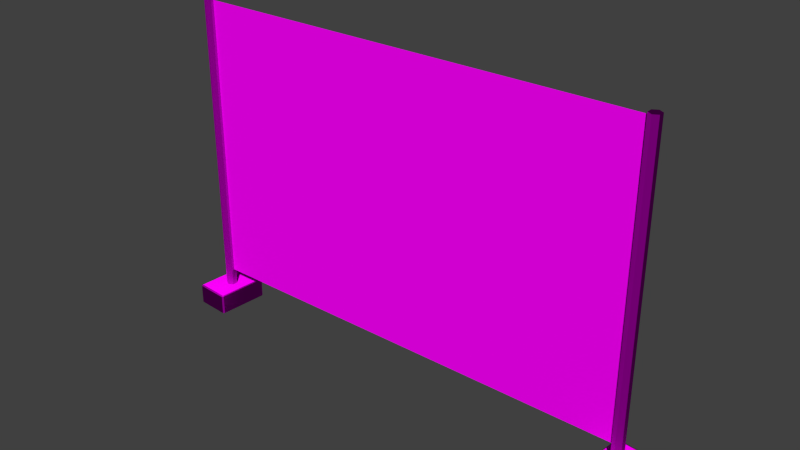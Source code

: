 # Source: decoration_building_fence_1.blend  (saved by Blender 2.70.0; exported with 4.5.12 LTS)
import bpy
from mathutils import Matrix  # noqa: F401  (used for matrix-valued properties, if any)

bpy.ops.wm.read_factory_settings(use_empty=True)
scene = bpy.context.scene
scene.name = 'Scene'

# ---- collections
col_collection_1 = bpy.data.collections.new('Collection 1'); scene.collection.children.link(col_collection_1)

# ---- images (referenced by path relative to the original .blend; pixels are not part of the script)
import os
ASSET_DIR = os.environ.get("B2B_ASSET_DIR", "")  # directory of the original .blend (textures are referenced by path, not embedded)
HERE = os.path.dirname(os.path.abspath(__file__))  # packed textures are extracted next to this script under _unpacked/

def load_image(name, relpath, width, height, colorspace="sRGB"):
    """Load a texture the original file referenced (path relative to the .blend, or extracted next to this script)."""
    p = next((c for c in (os.path.join(HERE, relpath), os.path.join(ASSET_DIR, relpath)) if relpath and os.path.exists(c)), "")
    if p:
        img = bpy.data.images.load(p, check_existing=True)
        img.name = name
    else:  # same state as the original file: an image datablock whose file is absent (Cycles renders it pink)
        img = bpy.data.images.new(name, width, height)
        img.source = "FILE"
        img.filepath = "//" + (relpath or name)
    img.colorspace_settings.name = colorspace
    return img
img_decoration_buildings_stone_2_diffuse_jpg = load_image('decoration_buildings_stone_2_diffuse.jpg', 'Texturen/decoration_buildings_stone_2_diffuse.jpg', 1024, 1024, 'sRGB')
img_decoration_buildings_stone_2_normal_jpg = load_image('decoration_buildings_stone_2_normal.jpg', 'Texturen/decoration_buildings_stone_2_normal.jpg', 1024, 1024, 'sRGB')
img_decoration_buildings_metal_1_diffuse_jpg = load_image('decoration_buildings_metal_1_diffuse.jpg', 'Texturen/decoration_buildings_metal_1_diffuse.jpg', 1024, 1024, 'sRGB')
img_decoration_buildings_metal_1_normal_jpg = load_image('decoration_buildings_metal_1_normal.jpg', 'Texturen/decoration_buildings_metal_1_normal.jpg', 1024, 1024, 'sRGB')
img_decoration_buildings_fence_1_diffuse_png = load_image('decoration_buildings_fence_1_diffuse.png', 'Texturen/decoration_buildings_fence_1_diffuse.png', 1024, 1024, 'sRGB')

# ---- materials (node trees are filled in below, after node groups)
mat_decoration_building_fence_1_foot_stone_2 = bpy.data.materials.new('decoration_building_fence_1_foot_stone_2')
mat_decoration_building_fence_1_foot_stone_2.alpha_threshold = 0.0
mat_decoration_building_fence_1_foot_stone_2.roughness = 0.5
mat_decoration_building_fence_1_foot_stone_2.line_color = (0.0, 0.0, 0.0, 1.0)
mat_decoration_building_fence_1_pole_metal_1 = bpy.data.materials.new('decoration_building_fence_1_pole_metal_1')
mat_decoration_building_fence_1_pole_metal_1.alpha_threshold = 0.0
mat_decoration_building_fence_1_pole_metal_1.roughness = 0.5
mat_decoration_building_fence_1_pole_metal_1.line_color = (0.0, 0.0, 0.0, 1.0)
mat_decoration_building_fence_1_base_fence_1 = bpy.data.materials.new('decoration_building_fence_1_base_fence_1')
mat_decoration_building_fence_1_base_fence_1.alpha_threshold = 0.0
mat_decoration_building_fence_1_base_fence_1.roughness = 0.5
mat_decoration_building_fence_1_base_fence_1.line_color = (0.0, 0.0, 0.0, 1.0)

# ---- material node trees
mat_decoration_building_fence_1_foot_stone_2.use_nodes = True; mat_decoration_building_fence_1_foot_stone_2.node_tree.nodes.clear()
_N = mat_decoration_building_fence_1_foot_stone_2.node_tree.nodes; _L = mat_decoration_building_fence_1_foot_stone_2.node_tree.links
n0 = _N.new('ShaderNodeOutputMaterial'); n0.name = 'Material Output'; n0.location = (300, 300)
n1 = _N.new('ShaderNodeTexImage'); n1.name = 'Image Texture'; n1.location = (-551, 463)
n1.width = 140
n1.image = img_decoration_buildings_stone_2_diffuse_jpg
n2 = _N.new('ShaderNodeTexImage'); n2.name = 'Image Texture.001'; n2.location = (-563, 204)
n2.width = 140
n2.image = img_decoration_buildings_stone_2_normal_jpg
n3 = _N.new('ShaderNodeTexCoord'); n3.name = 'Texture Coordinate'; n3.location = (-901, 350)
n4 = _N.new('ShaderNodeBsdfDiffuse'); n4.name = 'Diffuse BSDF'; n4.location = (10, 300)
n5 = _N.new('ShaderNodeNormalMap'); n5.name = 'Normal Map'; n5.location = (-271, 213)
_L.new(n4.outputs[0], n0.inputs[0])
_L.new(n3.outputs[2], n1.inputs[0])
_L.new(n3.outputs[2], n2.inputs[0])
_L.new(n1.outputs[0], n4.inputs[0])
_L.new(n5.outputs[0], n4.inputs[2])
_L.new(n2.outputs[0], n5.inputs[1])
n0.is_active_output = True
mat_decoration_building_fence_1_pole_metal_1.use_nodes = True; mat_decoration_building_fence_1_pole_metal_1.node_tree.nodes.clear()
_N = mat_decoration_building_fence_1_pole_metal_1.node_tree.nodes; _L = mat_decoration_building_fence_1_pole_metal_1.node_tree.links
n0 = _N.new('ShaderNodeOutputMaterial'); n0.name = 'Material Output'; n0.location = (300, 300)
n1 = _N.new('ShaderNodeTexImage'); n1.name = 'Image Texture'; n1.location = (-551, 463)
n1.width = 140
n1.image = img_decoration_buildings_metal_1_diffuse_jpg
n2 = _N.new('ShaderNodeTexImage'); n2.name = 'Image Texture.001'; n2.location = (-563, 204)
n2.width = 140
n2.image = img_decoration_buildings_metal_1_normal_jpg
n3 = _N.new('ShaderNodeTexCoord'); n3.name = 'Texture Coordinate'; n3.location = (-901, 350)
n4 = _N.new('ShaderNodeBsdfDiffuse'); n4.name = 'Diffuse BSDF'; n4.location = (10, 300)
n5 = _N.new('ShaderNodeNormalMap'); n5.name = 'Normal Map'; n5.location = (-271, 213)
_L.new(n4.outputs[0], n0.inputs[0])
_L.new(n3.outputs[2], n1.inputs[0])
_L.new(n3.outputs[2], n2.inputs[0])
_L.new(n1.outputs[0], n4.inputs[0])
_L.new(n5.outputs[0], n4.inputs[2])
_L.new(n2.outputs[0], n5.inputs[1])
n0.is_active_output = True
mat_decoration_building_fence_1_base_fence_1.use_nodes = True; mat_decoration_building_fence_1_base_fence_1.node_tree.nodes.clear()
_N = mat_decoration_building_fence_1_base_fence_1.node_tree.nodes; _L = mat_decoration_building_fence_1_base_fence_1.node_tree.links
n0 = _N.new('ShaderNodeOutputMaterial'); n0.name = 'Material Output'; n0.location = (300, 300)
n1 = _N.new('ShaderNodeBsdfDiffuse'); n1.name = 'Diffuse BSDF'; n1.location = (10, 300)
n2 = _N.new('ShaderNodeTexCoord'); n2.name = 'Texture Coordinate'; n2.location = (-722, 293)
n3 = _N.new('ShaderNodeTexImage'); n3.name = 'Image Texture'; n3.location = (-354, 328)
n3.width = 140
n3.image = img_decoration_buildings_fence_1_diffuse_png
_L.new(n1.outputs[0], n0.inputs[0])
_L.new(n2.outputs[2], n3.inputs[0])
_L.new(n3.outputs[0], n1.inputs[0])
n0.is_active_output = True

# ---- world
world_world = bpy.data.worlds.new('World'); scene.world = world_world
world_world.color = (0.05088, 0.05088, 0.05088)
world_world.use_sun_shadow = False
world_world.sun_shadow_jitter_overblur = 0.0
world_world.cycles.sampling_method = 'MANUAL'
world_world.cycles.sample_map_resolution = 256

# ---- meshes
me_cube_003 = bpy.data.meshes.new('Cube.003')
me_cube_003.from_pydata([(-0.3219, -0.4113, -0.1816), (-0.3239, -0.44, -0.1702), (-0.3412, -0.4099, -0.1702), (-0.2784, 0.4548, -0.1702), (-0.257, 0.4821, -0.1702), (-0.2591, 0.4534, -0.1816), (0.3239, 0.44, -0.1702), (0.3412, 0.4099, -0.1702), (0.3219, 0.4113, -0.1816), (0.2784, -0.4548, -0.1702), (0.257, -0.4821, -0.1702), (0.2591, -0.4534, -0.1816), (-0.3412, -0.4099, 0.1702), (-0.3239, -0.44, 0.1702), (-0.3219, -0.4113, 0.1816), (-0.2784, 0.4548, 0.1702), (-0.2591, 0.4534, 0.1816), (-0.257, 0.4821, 0.1702), (0.3239, 0.44, 0.1702), (0.3219, 0.4113, 0.1816), (0.3412, 0.4099, 0.1702), (0.2784, -0.4548, 0.1702), (0.2591, -0.4534, 0.1816), (0.257, -0.4821, 0.1702), (-4.156e-11, -5.725e-10, 0.1816)], [], [(0, 5, 8, 11), (20, 21, 9, 7), (17, 18, 6, 4), (23, 13, 1, 10), (0, 1, 2), (3, 4, 5), (6, 7, 8), (9, 10, 11), (12, 13, 14), (15, 16, 17), (18, 19, 20), (21, 22, 23), (1, 13, 12, 2), (14, 16, 15, 12), (17, 4, 3, 15), (5, 0, 2, 3), (16, 19, 18, 17), (20, 7, 6, 18), (8, 5, 4, 6), (19, 22, 21, 20), (23, 10, 9, 21), (11, 8, 7, 9), (22, 14, 13, 23), (0, 11, 10, 1), (12, 15, 3, 2), (22, 19, 24), (16, 14, 24), (19, 16, 24), (14, 22, 24)])
_uv = me_cube_003.uv_layers.new(name='UVMap')
_uv.uv.foreach_set('vector', [0.6357, 0.3324, 0.6357, 0.08191, 0.8863, 0.08191, 0.8863, 0.3324, 0.6354, 0.3207, 0.3849, 0.3207, 0.3849, 0.07014, 0.6354, 0.07014, 0.06708, 0.3755, 0.08126, 0.1184, 0.3232, 0.1089, 0.309, 0.3661, 0.07092, 0.7424, 0.06713, 0.4849, 0.3083, 0.4892, 0.3121, 0.7467, 0.32, 0.4871, 0.3083, 0.4892, 0.3101, 0.4763, 0.3109, 0.3785, 0.309, 0.3661, 0.321, 0.3683, 0.3232, 0.1089, 0.3259, 0.09588, 0.3351, 0.1061, 0.3149, 0.7593, 0.3121, 0.7467, 0.3243, 0.7496, 0.06431, 0.4723, 0.06713, 0.4849, 0.05493, 0.482, 0.06436, 0.3886, 0.05519, 0.3783, 0.06708, 0.3755, 0.08126, 0.1184, 0.06921, 0.1162, 0.07931, 0.1059, 0.06911, 0.7553, 0.05922, 0.7445, 0.07092, 0.7424, 0.3083, 0.4892, 0.06713, 0.4849, 0.06431, 0.4723, 0.3101, 0.4763, 0.3738, 0.9544, 0.3738, 0.7039, 0.3856, 0.7039, 0.3856, 0.9544, 0.06708, 0.3755, 0.309, 0.3661, 0.3109, 0.3785, 0.06436, 0.3886, 0.6479, 0.7039, 0.6479, 0.9544, 0.6361, 0.9544, 0.6361, 0.7039, 0.05519, 0.3783, 0.06921, 0.1162, 0.08126, 0.1184, 0.06708, 0.3755, 0.07931, 0.1059, 0.3259, 0.09588, 0.3232, 0.1089, 0.08126, 0.1184, 0.3351, 0.1061, 0.321, 0.3683, 0.309, 0.3661, 0.3232, 0.1089, 0.6354, 0.3324, 0.3849, 0.3324, 0.3849, 0.3207, 0.6354, 0.3207, 0.07092, 0.7424, 0.3121, 0.7467, 0.3149, 0.7593, 0.06911, 0.7553, 0.3849, 0.05838, 0.6354, 0.05838, 0.6354, 0.07014, 0.3849, 0.07014, 0.05922, 0.7445, 0.05493, 0.482, 0.06713, 0.4849, 0.07092, 0.7424, 0.32, 0.4871, 0.3243, 0.7496, 0.3121, 0.7467, 0.3083, 0.4892, 0.3856, 0.9544, 0.3856, 0.7039, 0.6361, 0.7039, 0.6361, 0.9544, 0.6649, 0.4264, 0.6556, 0.7035, 0.5397, 0.5453, 0.3832, 0.7036, 0.3738, 0.4264, 0.4999, 0.5837, 0.6556, 0.7035, 0.3832, 0.7036, 0.5385, 0.5844, 0.3738, 0.4264, 0.6649, 0.4264, 0.4994, 0.5466])
me_cube_003.materials.append(mat_decoration_building_fence_1_foot_stone_2)
me_cube_003.use_remesh_preserve_volume = False
me_cube_003.use_remesh_preserve_attributes = False
me_cube_003.use_mirror_vertex_groups = False
me_cube_003.update()
me_cylinder_001 = bpy.data.meshes.new('Cylinder.001')
me_cylinder_001.from_pydata([(0.0, 0.09881, -2.558), (0.0, 0.09881, 2.827), (0.08557, 0.0494, -2.558), (0.08557, 0.0494, 2.827), (0.08557, -0.0494, -2.558), (0.08557, -0.0494, 2.827), (-8.638e-09, -0.09881, -2.558), (-8.638e-09, -0.09881, 2.827), (-0.08557, -0.0494, -2.558), (-0.08557, -0.0494, 2.827), (-0.08557, 0.0494, -2.558), (-0.08557, 0.0494, 2.827)], [], [(0, 1, 3, 2), (2, 3, 5, 4), (4, 5, 7, 6), (6, 7, 9, 8), (3, 1, 11, 9, 7, 5), (10, 11, 1, 0), (8, 9, 11, 10)])
_uv = me_cylinder_001.uv_layers.new(name='UVMap')
_uv.uv.foreach_set('vector', [0.07342, 3.677e-05, 0.07343, 1.0, 0.05508, 1.0, 0.05508, 3.68e-05, 0.05508, 3.68e-05, 0.05508, 1.0, 0.03673, 1.0, 0.03673, 3.68e-05, 0.03673, 3.68e-05, 0.03673, 1.0, 0.01838, 1.0, 0.01839, 3.673e-05, 0.01839, 3.673e-05, 0.01838, 1.0, 3.659e-05, 1.0, 4.101e-05, 3.663e-05, 0.1261, 3.659e-05, 0.142, 0.00921, 0.142, 0.02756, 0.1261, 0.03673, 0.1102, 0.02756, 0.1102, 0.00921, 0.09177, 3.666e-05, 0.09177, 1.0, 0.07343, 1.0, 0.07342, 3.677e-05, 0.1101, 3.659e-05, 0.1101, 1.0, 0.09177, 1.0, 0.09177, 3.666e-05])
me_cylinder_001.materials.append(mat_decoration_building_fence_1_pole_metal_1)
me_cylinder_001.use_remesh_preserve_volume = False
me_cylinder_001.use_remesh_preserve_attributes = False
me_cylinder_001.use_mirror_vertex_groups = False
me_cylinder_001.update()
me_cylinder = bpy.data.meshes.new('Cylinder')
me_cylinder.from_pydata([(0.0, 0.09881, -2.558), (0.0, 0.09881, 2.827), (0.08557, 0.0494, -2.558), (0.08557, 0.0494, 2.827), (0.08557, -0.0494, -2.558), (0.08557, -0.0494, 2.827), (-8.638e-09, -0.09881, -2.558), (-8.638e-09, -0.09881, 2.827), (-0.08557, -0.0494, -2.558), (-0.08557, -0.0494, 2.827), (-0.08557, 0.0494, -2.558), (-0.08557, 0.0494, 2.827)], [], [(0, 1, 3, 2), (2, 3, 5, 4), (4, 5, 7, 6), (6, 7, 9, 8), (3, 1, 11, 9, 7, 5), (10, 11, 1, 0), (8, 9, 11, 10)])
_uv = me_cylinder.uv_layers.new(name='UVMap')
_uv.uv.foreach_set('vector', [0.07342, 3.677e-05, 0.07343, 1.0, 0.05508, 1.0, 0.05508, 3.68e-05, 0.05508, 3.68e-05, 0.05508, 1.0, 0.03673, 1.0, 0.03673, 3.68e-05, 0.03673, 3.68e-05, 0.03673, 1.0, 0.01838, 1.0, 0.01839, 3.673e-05, 0.01839, 3.673e-05, 0.01838, 1.0, 3.659e-05, 1.0, 4.101e-05, 3.663e-05, 0.1261, 3.659e-05, 0.142, 0.00921, 0.142, 0.02756, 0.1261, 0.03673, 0.1102, 0.02756, 0.1102, 0.00921, 0.09177, 3.666e-05, 0.09177, 1.0, 0.07343, 1.0, 0.07342, 3.677e-05, 0.1101, 3.659e-05, 0.1101, 1.0, 0.09177, 1.0, 0.09177, 3.666e-05])
me_cylinder.materials.append(mat_decoration_building_fence_1_pole_metal_1)
me_cylinder.use_remesh_preserve_volume = False
me_cylinder.use_remesh_preserve_attributes = False
me_cylinder.use_mirror_vertex_groups = False
me_cylinder.update()
me_cube_001 = bpy.data.meshes.new('Cube.001')
me_cube_001.from_pydata([(-0.3356, -0.4001, -0.1816), (-0.3387, -0.4288, -0.1702), (-0.3548, -0.3981, -0.1702), (-0.2628, 0.464, -0.1702), (-0.2405, 0.4906, -0.1702), (-0.2436, 0.4619, -0.1816), (0.3387, 0.4288, -0.1702), (0.3548, 0.3981, -0.1702), (0.3356, 0.4001, -0.1816), (0.2628, -0.464, -0.1702), (0.2405, -0.4906, -0.1702), (0.2436, -0.4619, -0.1816), (-0.3548, -0.3981, 0.1702), (-0.3387, -0.4288, 0.1702), (-0.3356, -0.4001, 0.1816), (-0.2628, 0.464, 0.1702), (-0.2436, 0.4619, 0.1816), (-0.2405, 0.4906, 0.1702), (0.3387, 0.4288, 0.1702), (0.3356, 0.4001, 0.1816), (0.3548, 0.3981, 0.1702), (0.2628, -0.464, 0.1702), (0.2436, -0.4619, 0.1816), (0.2405, -0.4906, 0.1702), (-6.093e-11, -5.708e-10, 0.1816)], [], [(0, 5, 8, 11), (20, 21, 9, 7), (17, 18, 6, 4), (23, 13, 1, 10), (0, 1, 2), (3, 4, 5), (6, 7, 8), (9, 10, 11), (12, 13, 14), (15, 16, 17), (18, 19, 20), (21, 22, 23), (1, 13, 12, 2), (14, 16, 15, 12), (17, 4, 3, 15), (5, 0, 2, 3), (16, 19, 18, 17), (20, 7, 6, 18), (8, 5, 4, 6), (19, 22, 21, 20), (23, 10, 9, 21), (11, 8, 7, 9), (22, 14, 13, 23), (0, 11, 10, 1), (12, 15, 3, 2), (22, 19, 24), (16, 14, 24), (19, 16, 24), (14, 22, 24)])
_uv = me_cube_001.uv_layers.new(name='UVMap')
_uv.uv.foreach_set('vector', [0.6357, 0.3324, 0.6357, 0.08191, 0.8863, 0.08191, 0.8863, 0.3324, 0.6354, 0.3207, 0.3849, 0.3207, 0.3849, 0.07014, 0.6354, 0.07014, 0.06708, 0.3755, 0.08126, 0.1184, 0.3232, 0.1089, 0.309, 0.3661, 0.07092, 0.7424, 0.06713, 0.4849, 0.3083, 0.4892, 0.3121, 0.7467, 0.32, 0.4871, 0.3083, 0.4892, 0.3101, 0.4763, 0.3109, 0.3785, 0.309, 0.3661, 0.321, 0.3683, 0.3232, 0.1089, 0.3259, 0.09588, 0.3351, 0.1061, 0.3149, 0.7593, 0.3121, 0.7467, 0.3243, 0.7496, 0.06431, 0.4723, 0.06713, 0.4849, 0.05493, 0.482, 0.06436, 0.3886, 0.05519, 0.3783, 0.06708, 0.3755, 0.08126, 0.1184, 0.06921, 0.1162, 0.07931, 0.1059, 0.06911, 0.7553, 0.05922, 0.7445, 0.07092, 0.7424, 0.3083, 0.4892, 0.06713, 0.4849, 0.06431, 0.4723, 0.3101, 0.4763, 0.3738, 0.9544, 0.3738, 0.7039, 0.3856, 0.7039, 0.3856, 0.9544, 0.06708, 0.3755, 0.309, 0.3661, 0.3109, 0.3785, 0.06436, 0.3886, 0.6479, 0.7039, 0.6479, 0.9544, 0.6361, 0.9544, 0.6361, 0.7039, 0.05519, 0.3783, 0.06921, 0.1162, 0.08126, 0.1184, 0.06708, 0.3755, 0.07931, 0.1059, 0.3259, 0.09588, 0.3232, 0.1089, 0.08126, 0.1184, 0.3351, 0.1061, 0.321, 0.3683, 0.309, 0.3661, 0.3232, 0.1089, 0.6354, 0.3324, 0.3849, 0.3324, 0.3849, 0.3207, 0.6354, 0.3207, 0.07092, 0.7424, 0.3121, 0.7467, 0.3149, 0.7593, 0.06911, 0.7553, 0.3849, 0.05838, 0.6354, 0.05838, 0.6354, 0.07014, 0.3849, 0.07014, 0.05922, 0.7445, 0.05493, 0.482, 0.06713, 0.4849, 0.07092, 0.7424, 0.32, 0.4871, 0.3243, 0.7496, 0.3121, 0.7467, 0.3083, 0.4892, 0.3856, 0.9544, 0.3856, 0.7039, 0.6361, 0.7039, 0.6361, 0.9544, 0.6649, 0.4264, 0.6556, 0.7035, 0.5397, 0.5453, 0.3832, 0.7036, 0.3738, 0.4264, 0.4999, 0.5837, 0.6556, 0.7035, 0.3832, 0.7036, 0.5385, 0.5844, 0.3738, 0.4264, 0.6649, 0.4264, 0.4994, 0.5466])
me_cube_001.materials.append(mat_decoration_building_fence_1_foot_stone_2)
me_cube_001.use_remesh_preserve_volume = False
me_cube_001.use_remesh_preserve_attributes = False
me_cube_001.use_mirror_vertex_groups = False
me_cube_001.update()
me_plane = bpy.data.meshes.new('Plane')
me_plane.from_pydata([(-4.0, 8.782e-07, -1.0), (4.0, 8.782e-07, -1.0), (-4.0, -8.782e-07, 4.0), (4.0, -8.782e-07, 4.0)], [], [(0, 1, 3, 2)])
_uv = me_plane.uv_layers.new(name='UVMap')
_uv.uv.foreach_set('vector', [0.0008528, 0.0008528, 10.79, 0.0008528, 10.79, 6.743, 0.0008528, 6.743])
me_plane.materials.append(mat_decoration_building_fence_1_base_fence_1)
me_plane.use_remesh_preserve_volume = False
me_plane.use_remesh_preserve_attributes = False
me_plane.use_mirror_vertex_groups = False
me_plane.update()

# ---- objects
ob_cube_001 = bpy.data.objects.new('Cube.001', me_cube_003)
ob_cylinder_001 = bpy.data.objects.new('Cylinder.001', me_cylinder_001)
ob_cylinder = bpy.data.objects.new('Cylinder', me_cylinder)
ob_cube = bpy.data.objects.new('Cube', me_cube_001)
ob_plane = bpy.data.objects.new('Plane', me_plane)

# ---- transforms, parenting, visibility, modifiers, constraints
ob_cube_001.location = (-4.013, 6.351e-08, -0.4727)
ob_cube_001.lineart.crease_threshold = 0.0
ob_cylinder_001.location = (-4.004, -3.013e-07, 2.22)
ob_cylinder_001.lineart.crease_threshold = 0.0
ob_cylinder.location = (4.028, -3.013e-07, 2.22)
ob_cylinder.lineart.crease_threshold = 0.0
ob_cube.location = (4.02, 6.351e-08, -0.4727)
ob_cube.lineart.crease_threshold = 0.0
ob_plane.location = (0.0, 0.0, 1.0)
ob_plane.lineart.crease_threshold = 0.0

# ---- collection membership
col_collection_1.objects.link(ob_cube_001)
col_collection_1.objects.link(ob_cylinder_001)
col_collection_1.objects.link(ob_cylinder)
col_collection_1.objects.link(ob_cube)
col_collection_1.objects.link(ob_plane)

# ---- scene / render settings (as saved in the file)
scene.frame_start = 1; scene.frame_end = 250; scene.frame_set(1)
scene.render.engine = 'CYCLES'
scene.render.resolution_percentage = 50
scene.render.dither_intensity = 0.0
scene.cycles.use_denoising = False
scene.cycles.samples = 10
scene.cycles.sampling_pattern = 'TABULATED_SOBOL'
scene.cycles.light_sampling_threshold = 0.0
scene.cycles.use_adaptive_sampling = False
scene.cycles.use_light_tree = False
scene.cycles.blur_glossy = 0.0
scene.cycles.volume_bounces = 1
scene.cycles.pixel_filter_type = 'GAUSSIAN'
scene.cycles.sample_clamp_indirect = 0.0
scene.view_settings.view_transform = 'Standard'
bpy.context.view_layer.update()

# ---- added for rendering (the .blend has no active camera and no usable light): camera, sun
cam_auto = bpy.data.cameras.new('AutoCamera')
cam_auto.lens = 50.0
cam_auto.sensor_width = 36.0
cam_auto.clip_end = 1000.0
ob_auto_camera = bpy.data.objects.new('AutoCamera', cam_auto)
scene.collection.objects.link(ob_auto_camera)
ob_auto_camera.location = (9.69885, -11.6264, 9.9475)
ob_auto_camera.rotation_euler = (1.09748, -7.21219e-08, 0.694738)
scene.camera = ob_auto_camera
light_auto_sun = bpy.data.lights.new('AutoSun', 'SUN')
light_auto_sun.energy = 3.0
light_auto_sun.angle = 0.0523599
ob_auto_sun = bpy.data.objects.new('AutoSun', light_auto_sun)
scene.collection.objects.link(ob_auto_sun)
ob_auto_sun.rotation_euler = (0.872665, 0.174533, 0.523599)
bpy.context.view_layer.update()
